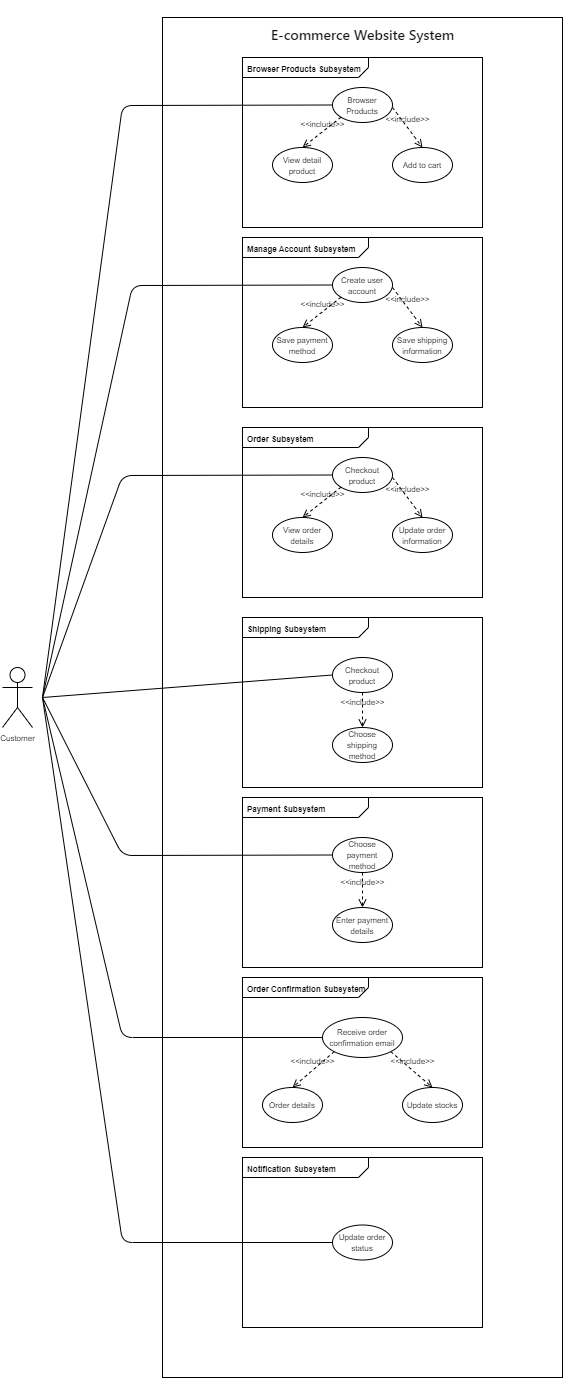

The diagram above was exported from draw.io. Its source (the exported page's mxGraphModel, read from the mxfile embedded in the PNG):
<mxGraphModel dx="1242" dy="2904" grid="1" gridSize="10" guides="1" tooltips="1" connect="1" arrows="1" fold="1" page="1" pageScale="1" pageWidth="1654" pageHeight="2336" math="0" shadow="0">
  <root>
    <mxCell id="0" />
    <mxCell id="1" parent="0" />
    <mxCell id="55" value="" style="rounded=0;whiteSpace=wrap;html=1;fontSize=8;" vertex="1" parent="1">
      <mxGeometry x="360" y="-80" width="400" height="1360" as="geometry" />
    </mxCell>
    <mxCell id="11" value="&lt;p style=&quot;margin:0px;margin-top:4px;margin-left:5px;text-align:left;&quot;&gt;&lt;b&gt;&lt;font style=&quot;font-size: 8px;&quot;&gt;Manage Account Subsystem&lt;/font&gt;&lt;/b&gt;&lt;/p&gt;" style="html=1;shape=mxgraph.sysml.package;overflow=fill;labelX=126.68;align=left;spacingLeft=5;verticalAlign=top;spacingTop=-3;" vertex="1" parent="1">
      <mxGeometry x="440" y="140" width="240" height="170" as="geometry" />
    </mxCell>
    <mxCell id="5" value="&lt;p style=&quot;margin:0px;margin-top:4px;margin-left:5px;text-align:left;&quot;&gt;&lt;b&gt;&lt;font style=&quot;font-size: 8px;&quot;&gt;Browser Products Subsystem&lt;/font&gt;&lt;/b&gt;&lt;/p&gt;" style="html=1;shape=mxgraph.sysml.package;overflow=fill;labelX=126.68;align=left;spacingLeft=5;verticalAlign=top;spacingTop=-3;" vertex="1" parent="1">
      <mxGeometry x="440" y="-40" width="240" height="170" as="geometry" />
    </mxCell>
    <mxCell id="6" value="&lt;font style=&quot;font-size: 8px;&quot;&gt;Browser Products&lt;/font&gt;" style="ellipse;whiteSpace=wrap;html=1;fontSize=9;" vertex="1" parent="1">
      <mxGeometry x="530" y="-10" width="60" height="35" as="geometry" />
    </mxCell>
    <mxCell id="7" value="&lt;font style=&quot;font-size: 8px;&quot;&gt;View detail product&lt;/font&gt;" style="ellipse;whiteSpace=wrap;html=1;fontSize=9;" vertex="1" parent="1">
      <mxGeometry x="470" y="50" width="60" height="35" as="geometry" />
    </mxCell>
    <mxCell id="8" value="&lt;font style=&quot;font-size: 8px;&quot;&gt;Add to cart&lt;/font&gt;" style="ellipse;whiteSpace=wrap;html=1;fontSize=9;" vertex="1" parent="1">
      <mxGeometry x="590" y="50" width="60" height="35" as="geometry" />
    </mxCell>
    <mxCell id="9" value="&amp;lt;&amp;lt;include&amp;gt;&amp;gt;" style="edgeStyle=none;html=1;endArrow=open;verticalAlign=bottom;dashed=1;labelBackgroundColor=none;fontSize=8;exitX=0;exitY=1;exitDx=0;exitDy=0;entryX=0.5;entryY=0;entryDx=0;entryDy=0;" edge="1" parent="1" source="6" target="7">
      <mxGeometry width="160" relative="1" as="geometry">
        <mxPoint x="490" y="30" as="sourcePoint" />
        <mxPoint x="650" y="30" as="targetPoint" />
      </mxGeometry>
    </mxCell>
    <mxCell id="10" value="&amp;lt;&amp;lt;include&amp;gt;&amp;gt;" style="edgeStyle=none;html=1;endArrow=open;verticalAlign=bottom;dashed=1;labelBackgroundColor=none;fontSize=8;entryX=0.5;entryY=0;entryDx=0;entryDy=0;" edge="1" parent="1" target="8">
      <mxGeometry width="160" relative="1" as="geometry">
        <mxPoint x="590" y="10" as="sourcePoint" />
        <mxPoint x="750" y="10" as="targetPoint" />
      </mxGeometry>
    </mxCell>
    <mxCell id="12" value="&lt;font style=&quot;font-size: 8px;&quot;&gt;Create user account&lt;/font&gt;" style="ellipse;whiteSpace=wrap;html=1;fontSize=9;" vertex="1" parent="1">
      <mxGeometry x="530" y="170" width="60" height="35" as="geometry" />
    </mxCell>
    <mxCell id="13" value="&lt;font style=&quot;font-size: 8px;&quot;&gt;Save payment method&lt;/font&gt;" style="ellipse;whiteSpace=wrap;html=1;fontSize=9;" vertex="1" parent="1">
      <mxGeometry x="470" y="230" width="60" height="35" as="geometry" />
    </mxCell>
    <mxCell id="14" value="&lt;font style=&quot;font-size: 8px;&quot;&gt;Save shipping information&lt;/font&gt;" style="ellipse;whiteSpace=wrap;html=1;fontSize=9;" vertex="1" parent="1">
      <mxGeometry x="590" y="230" width="60" height="35" as="geometry" />
    </mxCell>
    <mxCell id="15" value="&amp;lt;&amp;lt;include&amp;gt;&amp;gt;" style="edgeStyle=none;html=1;endArrow=open;verticalAlign=bottom;dashed=1;labelBackgroundColor=none;fontSize=8;exitX=0;exitY=1;exitDx=0;exitDy=0;entryX=0.5;entryY=0;entryDx=0;entryDy=0;" edge="1" source="12" target="13" parent="1">
      <mxGeometry width="160" relative="1" as="geometry">
        <mxPoint x="490" y="210" as="sourcePoint" />
        <mxPoint x="650" y="210" as="targetPoint" />
      </mxGeometry>
    </mxCell>
    <mxCell id="18" value="&lt;p style=&quot;margin:0px;margin-top:4px;margin-left:5px;text-align:left;&quot;&gt;&lt;b&gt;&lt;font style=&quot;font-size: 8px;&quot;&gt;Order Subsystem&lt;/font&gt;&lt;/b&gt;&lt;/p&gt;" style="html=1;shape=mxgraph.sysml.package;overflow=fill;labelX=126.68;align=left;spacingLeft=5;verticalAlign=top;spacingTop=-3;" vertex="1" parent="1">
      <mxGeometry x="440" y="330" width="240" height="170" as="geometry" />
    </mxCell>
    <mxCell id="16" value="&amp;lt;&amp;lt;include&amp;gt;&amp;gt;" style="edgeStyle=none;html=1;endArrow=open;verticalAlign=bottom;dashed=1;labelBackgroundColor=none;fontSize=8;entryX=0.5;entryY=0;entryDx=0;entryDy=0;" edge="1" target="14" parent="1">
      <mxGeometry width="160" relative="1" as="geometry">
        <mxPoint x="590" y="190" as="sourcePoint" />
        <mxPoint x="750" y="190" as="targetPoint" />
      </mxGeometry>
    </mxCell>
    <mxCell id="19" value="&lt;span style=&quot;font-size: 8px;&quot;&gt;Checkout product&lt;/span&gt;" style="ellipse;whiteSpace=wrap;html=1;fontSize=9;" vertex="1" parent="1">
      <mxGeometry x="530" y="360" width="60" height="35" as="geometry" />
    </mxCell>
    <mxCell id="20" value="&lt;font style=&quot;font-size: 8px;&quot;&gt;View order details&lt;/font&gt;" style="ellipse;whiteSpace=wrap;html=1;fontSize=9;" vertex="1" parent="1">
      <mxGeometry x="470" y="420" width="60" height="35" as="geometry" />
    </mxCell>
    <mxCell id="21" value="&lt;font style=&quot;font-size: 8px;&quot;&gt;Update order information&lt;/font&gt;" style="ellipse;whiteSpace=wrap;html=1;fontSize=9;" vertex="1" parent="1">
      <mxGeometry x="590" y="420" width="60" height="35" as="geometry" />
    </mxCell>
    <mxCell id="22" value="&amp;lt;&amp;lt;include&amp;gt;&amp;gt;" style="edgeStyle=none;html=1;endArrow=open;verticalAlign=bottom;dashed=1;labelBackgroundColor=none;fontSize=8;exitX=0;exitY=1;exitDx=0;exitDy=0;entryX=0.5;entryY=0;entryDx=0;entryDy=0;" edge="1" source="19" target="20" parent="1">
      <mxGeometry width="160" relative="1" as="geometry">
        <mxPoint x="490" y="400" as="sourcePoint" />
        <mxPoint x="650" y="400" as="targetPoint" />
      </mxGeometry>
    </mxCell>
    <mxCell id="23" value="&amp;lt;&amp;lt;include&amp;gt;&amp;gt;" style="edgeStyle=none;html=1;endArrow=open;verticalAlign=bottom;dashed=1;labelBackgroundColor=none;fontSize=8;entryX=0.5;entryY=0;entryDx=0;entryDy=0;" edge="1" target="21" parent="1">
      <mxGeometry width="160" relative="1" as="geometry">
        <mxPoint x="590" y="380" as="sourcePoint" />
        <mxPoint x="750" y="380" as="targetPoint" />
      </mxGeometry>
    </mxCell>
    <mxCell id="24" value="&lt;p style=&quot;margin:0px;margin-top:4px;margin-left:5px;text-align:left;&quot;&gt;&lt;b&gt;&lt;font style=&quot;font-size: 8px;&quot;&gt;Shipping Subsystem&lt;/font&gt;&lt;/b&gt;&lt;/p&gt;" style="html=1;shape=mxgraph.sysml.package;overflow=fill;labelX=126.68;align=left;spacingLeft=5;verticalAlign=top;spacingTop=-3;" vertex="1" parent="1">
      <mxGeometry x="440" y="520" width="240" height="170" as="geometry" />
    </mxCell>
    <mxCell id="25" value="&lt;span style=&quot;font-size: 8px;&quot;&gt;Checkout product&lt;/span&gt;" style="ellipse;whiteSpace=wrap;html=1;fontSize=9;" vertex="1" parent="1">
      <mxGeometry x="530" y="560" width="60" height="35" as="geometry" />
    </mxCell>
    <mxCell id="26" value="&lt;font style=&quot;font-size: 8px;&quot;&gt;Choose shipping method&lt;/font&gt;" style="ellipse;whiteSpace=wrap;html=1;fontSize=9;" vertex="1" parent="1">
      <mxGeometry x="530" y="630" width="60" height="35" as="geometry" />
    </mxCell>
    <mxCell id="28" value="&amp;lt;&amp;lt;include&amp;gt;&amp;gt;" style="edgeStyle=none;html=1;endArrow=open;verticalAlign=bottom;dashed=1;labelBackgroundColor=none;fontSize=8;exitX=0.5;exitY=1;exitDx=0;exitDy=0;entryX=0.5;entryY=0;entryDx=0;entryDy=0;" edge="1" source="25" target="26" parent="1">
      <mxGeometry width="160" relative="1" as="geometry">
        <mxPoint x="490" y="590" as="sourcePoint" />
        <mxPoint x="650" y="590" as="targetPoint" />
      </mxGeometry>
    </mxCell>
    <mxCell id="30" value="&lt;p style=&quot;margin:0px;margin-top:4px;margin-left:5px;text-align:left;&quot;&gt;&lt;b&gt;&lt;font style=&quot;font-size: 8px;&quot;&gt;Payment Subsystem&lt;/font&gt;&lt;/b&gt;&lt;/p&gt;" style="html=1;shape=mxgraph.sysml.package;overflow=fill;labelX=126.68;align=left;spacingLeft=5;verticalAlign=top;spacingTop=-3;" vertex="1" parent="1">
      <mxGeometry x="440" y="700" width="240" height="170" as="geometry" />
    </mxCell>
    <mxCell id="31" value="&lt;span style=&quot;font-size: 8px;&quot;&gt;Choose payment method&lt;/span&gt;" style="ellipse;whiteSpace=wrap;html=1;fontSize=9;" vertex="1" parent="1">
      <mxGeometry x="530" y="740" width="60" height="35" as="geometry" />
    </mxCell>
    <mxCell id="34" value="&lt;p style=&quot;margin:0px;margin-top:4px;margin-left:5px;text-align:left;&quot;&gt;&lt;b&gt;&lt;font style=&quot;font-size: 8px;&quot;&gt;Notification Subsystem&lt;/font&gt;&lt;/b&gt;&lt;/p&gt;" style="html=1;shape=mxgraph.sysml.package;overflow=fill;labelX=126.68;align=left;spacingLeft=5;verticalAlign=top;spacingTop=-3;" vertex="1" parent="1">
      <mxGeometry x="440" y="1060" width="240" height="170" as="geometry" />
    </mxCell>
    <mxCell id="32" value="&lt;font style=&quot;font-size: 8px;&quot;&gt;Enter payment details&lt;/font&gt;" style="ellipse;whiteSpace=wrap;html=1;fontSize=9;" vertex="1" parent="1">
      <mxGeometry x="530" y="810" width="60" height="35" as="geometry" />
    </mxCell>
    <mxCell id="33" value="&amp;lt;&amp;lt;include&amp;gt;&amp;gt;" style="edgeStyle=none;html=1;endArrow=open;verticalAlign=bottom;dashed=1;labelBackgroundColor=none;fontSize=8;exitX=0.5;exitY=1;exitDx=0;exitDy=0;entryX=0.5;entryY=0;entryDx=0;entryDy=0;" edge="1" source="31" target="32" parent="1">
      <mxGeometry width="160" relative="1" as="geometry">
        <mxPoint x="490" y="770" as="sourcePoint" />
        <mxPoint x="650" y="770" as="targetPoint" />
      </mxGeometry>
    </mxCell>
    <mxCell id="38" value="&lt;p style=&quot;margin:0px;margin-top:4px;margin-left:5px;text-align:left;&quot;&gt;&lt;b&gt;&lt;font style=&quot;font-size: 8px;&quot;&gt;Order Confirmation Subsystem&lt;/font&gt;&lt;/b&gt;&lt;/p&gt;" style="html=1;shape=mxgraph.sysml.package;overflow=fill;labelX=126.68;align=left;spacingLeft=5;verticalAlign=top;spacingTop=-3;" vertex="1" parent="1">
      <mxGeometry x="440" y="880" width="240" height="170" as="geometry" />
    </mxCell>
    <mxCell id="35" value="&lt;span style=&quot;font-size: 8px;&quot;&gt;Update order status&lt;/span&gt;" style="ellipse;whiteSpace=wrap;html=1;fontSize=9;" vertex="1" parent="1">
      <mxGeometry x="530" y="1127.5" width="60" height="35" as="geometry" />
    </mxCell>
    <mxCell id="39" value="&lt;span style=&quot;font-size: 8px;&quot;&gt;Receive order confirmation email&lt;/span&gt;" style="ellipse;whiteSpace=wrap;html=1;fontSize=9;" vertex="1" parent="1">
      <mxGeometry x="520" y="920" width="80" height="40" as="geometry" />
    </mxCell>
    <mxCell id="40" value="&lt;font style=&quot;font-size: 8px;&quot;&gt;Order details&lt;/font&gt;" style="ellipse;whiteSpace=wrap;html=1;fontSize=9;" vertex="1" parent="1">
      <mxGeometry x="460" y="990" width="60" height="35" as="geometry" />
    </mxCell>
    <mxCell id="41" value="&amp;lt;&amp;lt;include&amp;gt;&amp;gt;" style="edgeStyle=none;html=1;endArrow=open;verticalAlign=bottom;dashed=1;labelBackgroundColor=none;fontSize=8;exitX=0;exitY=1;exitDx=0;exitDy=0;entryX=0.5;entryY=0;entryDx=0;entryDy=0;" edge="1" source="39" target="40" parent="1">
      <mxGeometry width="160" relative="1" as="geometry">
        <mxPoint x="490" y="950" as="sourcePoint" />
        <mxPoint x="650" y="950" as="targetPoint" />
      </mxGeometry>
    </mxCell>
    <mxCell id="42" value="&lt;font style=&quot;font-size: 8px;&quot;&gt;Update stocks&lt;/font&gt;" style="ellipse;whiteSpace=wrap;html=1;fontSize=9;" vertex="1" parent="1">
      <mxGeometry x="600" y="990" width="60" height="35" as="geometry" />
    </mxCell>
    <mxCell id="43" value="&amp;lt;&amp;lt;include&amp;gt;&amp;gt;" style="edgeStyle=none;html=1;endArrow=open;verticalAlign=bottom;dashed=1;labelBackgroundColor=none;fontSize=8;exitX=1;exitY=1;exitDx=0;exitDy=0;entryX=0.5;entryY=0;entryDx=0;entryDy=0;" edge="1" parent="1" source="39" target="42">
      <mxGeometry width="160" relative="1" as="geometry">
        <mxPoint x="630" y="960" as="sourcePoint" />
        <mxPoint x="790" y="960" as="targetPoint" />
      </mxGeometry>
    </mxCell>
    <mxCell id="44" value="Customer" style="shape=umlActor;html=1;verticalLabelPosition=bottom;verticalAlign=top;align=center;fontSize=8;" vertex="1" parent="1">
      <mxGeometry x="200" y="570" width="30" height="60" as="geometry" />
    </mxCell>
    <mxCell id="46" value="" style="endArrow=none;html=1;fontSize=8;entryX=0;entryY=0.5;entryDx=0;entryDy=0;" edge="1" parent="1" target="6">
      <mxGeometry width="50" height="50" relative="1" as="geometry">
        <mxPoint x="240" y="600" as="sourcePoint" />
        <mxPoint x="310" y="340" as="targetPoint" />
        <Array as="points">
          <mxPoint x="320" y="8" />
        </Array>
      </mxGeometry>
    </mxCell>
    <mxCell id="47" value="" style="endArrow=none;html=1;fontSize=8;entryX=0;entryY=0.5;entryDx=0;entryDy=0;" edge="1" parent="1" target="12">
      <mxGeometry width="50" height="50" relative="1" as="geometry">
        <mxPoint x="240" y="600" as="sourcePoint" />
        <mxPoint x="290" y="550" as="targetPoint" />
        <Array as="points">
          <mxPoint x="330" y="188" />
        </Array>
      </mxGeometry>
    </mxCell>
    <mxCell id="48" value="" style="endArrow=none;html=1;fontSize=8;entryX=0;entryY=0.5;entryDx=0;entryDy=0;" edge="1" parent="1" target="19">
      <mxGeometry width="50" height="50" relative="1" as="geometry">
        <mxPoint x="240" y="600" as="sourcePoint" />
        <mxPoint x="320" y="380" as="targetPoint" />
        <Array as="points">
          <mxPoint x="320" y="378" />
        </Array>
      </mxGeometry>
    </mxCell>
    <mxCell id="49" value="" style="endArrow=none;html=1;fontSize=8;entryX=0;entryY=0.5;entryDx=0;entryDy=0;" edge="1" parent="1" target="25">
      <mxGeometry width="50" height="50" relative="1" as="geometry">
        <mxPoint x="240" y="600" as="sourcePoint" />
        <mxPoint x="290" y="550" as="targetPoint" />
      </mxGeometry>
    </mxCell>
    <mxCell id="50" value="" style="endArrow=none;html=1;fontSize=8;entryX=0;entryY=0.5;entryDx=0;entryDy=0;" edge="1" parent="1" target="31">
      <mxGeometry width="50" height="50" relative="1" as="geometry">
        <mxPoint x="240" y="600" as="sourcePoint" />
        <mxPoint x="370" y="630" as="targetPoint" />
        <Array as="points">
          <mxPoint x="320" y="758" />
        </Array>
      </mxGeometry>
    </mxCell>
    <mxCell id="51" value="" style="endArrow=none;html=1;fontSize=8;entryX=0;entryY=0.5;entryDx=0;entryDy=0;" edge="1" parent="1" target="39">
      <mxGeometry width="50" height="50" relative="1" as="geometry">
        <mxPoint x="240" y="600" as="sourcePoint" />
        <mxPoint x="280" y="780" as="targetPoint" />
        <Array as="points">
          <mxPoint x="320" y="940" />
        </Array>
      </mxGeometry>
    </mxCell>
    <mxCell id="52" value="" style="endArrow=none;html=1;fontSize=8;entryX=0;entryY=0.5;entryDx=0;entryDy=0;" edge="1" parent="1" target="35">
      <mxGeometry width="50" height="50" relative="1" as="geometry">
        <mxPoint x="240" y="600" as="sourcePoint" />
        <mxPoint x="350" y="1070" as="targetPoint" />
        <Array as="points">
          <mxPoint x="320" y="1145" />
        </Array>
      </mxGeometry>
    </mxCell>
    <mxCell id="56" value="&lt;h1 style=&quot;box-sizing: border-box; margin: 24px 0px 16px; font-weight: var(--base-text-weight-semibold, 600); line-height: 1.25; padding-bottom: 0.3em; border-bottom: 1px solid var(--color-border-muted); color: rgb(14, 17, 22); font-family: -apple-system, BlinkMacSystemFont, &amp;quot;Segoe UI&amp;quot;, &amp;quot;Noto Sans&amp;quot;, Helvetica, Arial, sans-serif, &amp;quot;Apple Color Emoji&amp;quot;, &amp;quot;Segoe UI Emoji&amp;quot;; text-align: start; background-color: rgb(255, 255, 255);&quot; dir=&quot;auto&quot; tabindex=&quot;-1&quot;&gt;&lt;font style=&quot;font-size: 14px;&quot;&gt;E-commerce Website System&lt;/font&gt;&lt;/h1&gt;" style="text;html=1;strokeColor=none;fillColor=none;align=center;verticalAlign=middle;whiteSpace=wrap;rounded=0;fontSize=8;" vertex="1" parent="1">
      <mxGeometry x="452.5" y="-80" width="215" height="30" as="geometry" />
    </mxCell>
  </root>
</mxGraphModel>